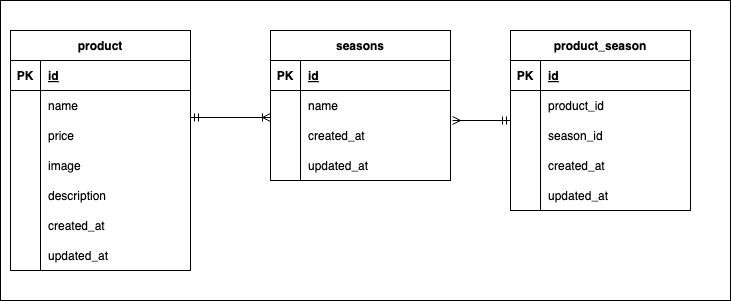

The diagram above was exported from draw.io. Its source (the exported page's mxGraphModel, read from the mxfile embedded in the PNG):
<mxGraphModel dx="718" dy="666" grid="1" gridSize="10" guides="1" tooltips="1" connect="1" arrows="1" fold="1" page="1" pageScale="1" pageWidth="827" pageHeight="1169" background="#FFFFFF" math="0" shadow="0">
  <root>
    <mxCell id="0" />
    <mxCell id="1" parent="0" />
    <mxCell id="2" value="product" style="shape=table;startSize=30;container=1;collapsible=1;childLayout=tableLayout;fixedRows=1;rowLines=0;fontStyle=1;align=center;resizeLast=1;fillColor=none;fontColor=#000000;strokeColor=#000000;labelBackgroundColor=none;" parent="1" vertex="1">
      <mxGeometry x="20" y="120" width="180" height="240" as="geometry" />
    </mxCell>
    <mxCell id="3" value="" style="shape=tableRow;horizontal=0;startSize=0;swimlaneHead=0;swimlaneBody=0;fillColor=none;collapsible=0;dropTarget=0;points=[[0,0.5],[1,0.5]];portConstraint=eastwest;top=0;left=0;right=0;bottom=1;strokeColor=#000000;" parent="2" vertex="1">
      <mxGeometry y="30" width="180" height="30" as="geometry" />
    </mxCell>
    <mxCell id="4" value="PK" style="shape=partialRectangle;connectable=0;fillColor=none;top=0;left=0;bottom=0;right=0;fontStyle=1;overflow=hidden;fontColor=#000000;" parent="3" vertex="1">
      <mxGeometry width="30" height="30" as="geometry">
        <mxRectangle width="30" height="30" as="alternateBounds" />
      </mxGeometry>
    </mxCell>
    <mxCell id="5" value="id" style="shape=partialRectangle;connectable=0;fillColor=none;top=0;left=0;bottom=0;right=0;align=left;spacingLeft=6;fontStyle=5;overflow=hidden;strokeColor=#000000;fontColor=#000000;" parent="3" vertex="1">
      <mxGeometry x="30" width="150" height="30" as="geometry">
        <mxRectangle width="150" height="30" as="alternateBounds" />
      </mxGeometry>
    </mxCell>
    <mxCell id="6" value="" style="shape=tableRow;horizontal=0;startSize=0;swimlaneHead=0;swimlaneBody=0;fillColor=none;collapsible=0;dropTarget=0;points=[[0,0.5],[1,0.5]];portConstraint=eastwest;top=0;left=0;right=0;bottom=0;" parent="2" vertex="1">
      <mxGeometry y="60" width="180" height="30" as="geometry" />
    </mxCell>
    <mxCell id="7" value="" style="shape=partialRectangle;connectable=0;fillColor=none;top=0;left=0;bottom=0;right=0;editable=1;overflow=hidden;" parent="6" vertex="1">
      <mxGeometry width="30" height="30" as="geometry">
        <mxRectangle width="30" height="30" as="alternateBounds" />
      </mxGeometry>
    </mxCell>
    <mxCell id="8" value="name" style="shape=partialRectangle;connectable=0;fillColor=none;top=0;left=0;bottom=0;right=0;align=left;spacingLeft=6;overflow=hidden;fontColor=#000000;" parent="6" vertex="1">
      <mxGeometry x="30" width="150" height="30" as="geometry">
        <mxRectangle width="150" height="30" as="alternateBounds" />
      </mxGeometry>
    </mxCell>
    <mxCell id="9" value="" style="shape=tableRow;horizontal=0;startSize=0;swimlaneHead=0;swimlaneBody=0;fillColor=none;collapsible=0;dropTarget=0;points=[[0,0.5],[1,0.5]];portConstraint=eastwest;top=0;left=0;right=0;bottom=0;" parent="2" vertex="1">
      <mxGeometry y="90" width="180" height="30" as="geometry" />
    </mxCell>
    <mxCell id="10" value="" style="shape=partialRectangle;connectable=0;fillColor=none;top=0;left=0;bottom=0;right=0;editable=1;overflow=hidden;" parent="9" vertex="1">
      <mxGeometry width="30" height="30" as="geometry">
        <mxRectangle width="30" height="30" as="alternateBounds" />
      </mxGeometry>
    </mxCell>
    <mxCell id="11" value="price" style="shape=partialRectangle;connectable=0;fillColor=none;top=0;left=0;bottom=0;right=0;align=left;spacingLeft=6;overflow=hidden;fontColor=#000000;" parent="9" vertex="1">
      <mxGeometry x="30" width="150" height="30" as="geometry">
        <mxRectangle width="150" height="30" as="alternateBounds" />
      </mxGeometry>
    </mxCell>
    <mxCell id="12" value="" style="shape=tableRow;horizontal=0;startSize=0;swimlaneHead=0;swimlaneBody=0;fillColor=none;collapsible=0;dropTarget=0;points=[[0,0.5],[1,0.5]];portConstraint=eastwest;top=0;left=0;right=0;bottom=0;" parent="2" vertex="1">
      <mxGeometry y="120" width="180" height="30" as="geometry" />
    </mxCell>
    <mxCell id="13" value="" style="shape=partialRectangle;connectable=0;fillColor=none;top=0;left=0;bottom=0;right=0;editable=1;overflow=hidden;" parent="12" vertex="1">
      <mxGeometry width="30" height="30" as="geometry">
        <mxRectangle width="30" height="30" as="alternateBounds" />
      </mxGeometry>
    </mxCell>
    <mxCell id="14" value="image" style="shape=partialRectangle;connectable=0;fillColor=none;top=0;left=0;bottom=0;right=0;align=left;spacingLeft=6;overflow=hidden;fontColor=#000000;" parent="12" vertex="1">
      <mxGeometry x="30" width="150" height="30" as="geometry">
        <mxRectangle width="150" height="30" as="alternateBounds" />
      </mxGeometry>
    </mxCell>
    <mxCell id="15" style="shape=tableRow;horizontal=0;startSize=0;swimlaneHead=0;swimlaneBody=0;fillColor=none;collapsible=0;dropTarget=0;points=[[0,0.5],[1,0.5]];portConstraint=eastwest;top=0;left=0;right=0;bottom=0;" parent="2" vertex="1">
      <mxGeometry y="150" width="180" height="30" as="geometry" />
    </mxCell>
    <mxCell id="16" style="shape=partialRectangle;connectable=0;fillColor=none;top=0;left=0;bottom=0;right=0;editable=1;overflow=hidden;" parent="15" vertex="1">
      <mxGeometry width="30" height="30" as="geometry">
        <mxRectangle width="30" height="30" as="alternateBounds" />
      </mxGeometry>
    </mxCell>
    <mxCell id="17" value="description" style="shape=partialRectangle;connectable=0;fillColor=none;top=0;left=0;bottom=0;right=0;align=left;spacingLeft=6;overflow=hidden;fontColor=#000000;" parent="15" vertex="1">
      <mxGeometry x="30" width="150" height="30" as="geometry">
        <mxRectangle width="150" height="30" as="alternateBounds" />
      </mxGeometry>
    </mxCell>
    <mxCell id="18" style="shape=tableRow;horizontal=0;startSize=0;swimlaneHead=0;swimlaneBody=0;fillColor=none;collapsible=0;dropTarget=0;points=[[0,0.5],[1,0.5]];portConstraint=eastwest;top=0;left=0;right=0;bottom=0;" parent="2" vertex="1">
      <mxGeometry y="180" width="180" height="30" as="geometry" />
    </mxCell>
    <mxCell id="19" style="shape=partialRectangle;connectable=0;fillColor=none;top=0;left=0;bottom=0;right=0;editable=1;overflow=hidden;" parent="18" vertex="1">
      <mxGeometry width="30" height="30" as="geometry">
        <mxRectangle width="30" height="30" as="alternateBounds" />
      </mxGeometry>
    </mxCell>
    <mxCell id="20" value="created_at " style="shape=partialRectangle;connectable=0;fillColor=none;top=0;left=0;bottom=0;right=0;align=left;spacingLeft=6;overflow=hidden;fontColor=#000000;" parent="18" vertex="1">
      <mxGeometry x="30" width="150" height="30" as="geometry">
        <mxRectangle width="150" height="30" as="alternateBounds" />
      </mxGeometry>
    </mxCell>
    <mxCell id="21" style="shape=tableRow;horizontal=0;startSize=0;swimlaneHead=0;swimlaneBody=0;fillColor=none;collapsible=0;dropTarget=0;points=[[0,0.5],[1,0.5]];portConstraint=eastwest;top=0;left=0;right=0;bottom=0;" parent="2" vertex="1">
      <mxGeometry y="210" width="180" height="30" as="geometry" />
    </mxCell>
    <mxCell id="22" style="shape=partialRectangle;connectable=0;fillColor=none;top=0;left=0;bottom=0;right=0;editable=1;overflow=hidden;" parent="21" vertex="1">
      <mxGeometry width="30" height="30" as="geometry">
        <mxRectangle width="30" height="30" as="alternateBounds" />
      </mxGeometry>
    </mxCell>
    <mxCell id="23" value="updated_at" style="shape=partialRectangle;connectable=0;fillColor=none;top=0;left=0;bottom=0;right=0;align=left;spacingLeft=6;overflow=hidden;fontColor=#000000;" parent="21" vertex="1">
      <mxGeometry x="30" width="150" height="30" as="geometry">
        <mxRectangle width="150" height="30" as="alternateBounds" />
      </mxGeometry>
    </mxCell>
    <mxCell id="24" value="" style="edgeStyle=orthogonalEdgeStyle;fontSize=12;html=1;endArrow=ERoneToMany;startArrow=ERmandOne;fontColor=#000000;strokeColor=#000000;entryX=0;entryY=0.5;entryDx=0;entryDy=0;exitX=1;exitY=0.5;exitDx=0;exitDy=0;startFill=0;" parent="1" edge="1">
      <mxGeometry width="100" height="100" relative="1" as="geometry">
        <mxPoint x="200" y="207" as="sourcePoint" />
        <mxPoint x="280" y="207" as="targetPoint" />
      </mxGeometry>
    </mxCell>
    <mxCell id="25" value="seasons" style="shape=table;startSize=30;container=1;collapsible=1;childLayout=tableLayout;fixedRows=1;rowLines=0;fontStyle=1;align=center;resizeLast=1;fillColor=none;strokeColor=#000000;fontColor=#000000;" parent="1" vertex="1">
      <mxGeometry x="280" y="120" width="180" height="150" as="geometry" />
    </mxCell>
    <mxCell id="26" value="" style="shape=tableRow;horizontal=0;startSize=0;swimlaneHead=0;swimlaneBody=0;fillColor=none;collapsible=0;dropTarget=0;points=[[0,0.5],[1,0.5]];portConstraint=eastwest;top=0;left=0;right=0;bottom=1;strokeColor=#000000;" parent="25" vertex="1">
      <mxGeometry y="30" width="180" height="30" as="geometry" />
    </mxCell>
    <mxCell id="27" value="PK" style="shape=partialRectangle;connectable=0;fillColor=none;top=0;left=0;bottom=0;right=0;fontStyle=1;overflow=hidden;fontColor=#000000;" parent="26" vertex="1">
      <mxGeometry width="30" height="30" as="geometry">
        <mxRectangle width="30" height="30" as="alternateBounds" />
      </mxGeometry>
    </mxCell>
    <mxCell id="28" value="id" style="shape=partialRectangle;connectable=0;fillColor=none;top=0;left=0;bottom=0;right=0;align=left;spacingLeft=6;fontStyle=5;overflow=hidden;fontColor=#000000;strokeColor=#000000;" parent="26" vertex="1">
      <mxGeometry x="30" width="150" height="30" as="geometry">
        <mxRectangle width="150" height="30" as="alternateBounds" />
      </mxGeometry>
    </mxCell>
    <mxCell id="29" value="" style="shape=tableRow;horizontal=0;startSize=0;swimlaneHead=0;swimlaneBody=0;fillColor=none;collapsible=0;dropTarget=0;points=[[0,0.5],[1,0.5]];portConstraint=eastwest;top=0;left=0;right=0;bottom=0;" parent="25" vertex="1">
      <mxGeometry y="60" width="180" height="30" as="geometry" />
    </mxCell>
    <mxCell id="30" value="" style="shape=partialRectangle;connectable=0;fillColor=none;top=0;left=0;bottom=0;right=0;editable=1;overflow=hidden;" parent="29" vertex="1">
      <mxGeometry width="30" height="30" as="geometry">
        <mxRectangle width="30" height="30" as="alternateBounds" />
      </mxGeometry>
    </mxCell>
    <mxCell id="31" value="name" style="shape=partialRectangle;connectable=0;fillColor=none;top=0;left=0;bottom=0;right=0;align=left;spacingLeft=6;overflow=hidden;strokeColor=#000000;fontColor=#000000;" parent="29" vertex="1">
      <mxGeometry x="30" width="150" height="30" as="geometry">
        <mxRectangle width="150" height="30" as="alternateBounds" />
      </mxGeometry>
    </mxCell>
    <mxCell id="32" value="" style="shape=tableRow;horizontal=0;startSize=0;swimlaneHead=0;swimlaneBody=0;fillColor=none;collapsible=0;dropTarget=0;points=[[0,0.5],[1,0.5]];portConstraint=eastwest;top=0;left=0;right=0;bottom=0;" parent="25" vertex="1">
      <mxGeometry y="90" width="180" height="30" as="geometry" />
    </mxCell>
    <mxCell id="33" value="" style="shape=partialRectangle;connectable=0;fillColor=none;top=0;left=0;bottom=0;right=0;editable=1;overflow=hidden;" parent="32" vertex="1">
      <mxGeometry width="30" height="30" as="geometry">
        <mxRectangle width="30" height="30" as="alternateBounds" />
      </mxGeometry>
    </mxCell>
    <mxCell id="34" value="created_at " style="shape=partialRectangle;connectable=0;fillColor=none;top=0;left=0;bottom=0;right=0;align=left;spacingLeft=6;overflow=hidden;fontColor=#000000;" parent="32" vertex="1">
      <mxGeometry x="30" width="150" height="30" as="geometry">
        <mxRectangle width="150" height="30" as="alternateBounds" />
      </mxGeometry>
    </mxCell>
    <mxCell id="35" value="" style="shape=tableRow;horizontal=0;startSize=0;swimlaneHead=0;swimlaneBody=0;fillColor=none;collapsible=0;dropTarget=0;points=[[0,0.5],[1,0.5]];portConstraint=eastwest;top=0;left=0;right=0;bottom=0;" parent="25" vertex="1">
      <mxGeometry y="120" width="180" height="30" as="geometry" />
    </mxCell>
    <mxCell id="36" value="" style="shape=partialRectangle;connectable=0;fillColor=none;top=0;left=0;bottom=0;right=0;editable=1;overflow=hidden;" parent="35" vertex="1">
      <mxGeometry width="30" height="30" as="geometry">
        <mxRectangle width="30" height="30" as="alternateBounds" />
      </mxGeometry>
    </mxCell>
    <mxCell id="37" value="updated_at " style="shape=partialRectangle;connectable=0;fillColor=none;top=0;left=0;bottom=0;right=0;align=left;spacingLeft=6;overflow=hidden;fontColor=#000000;" parent="35" vertex="1">
      <mxGeometry x="30" width="150" height="30" as="geometry">
        <mxRectangle width="150" height="30" as="alternateBounds" />
      </mxGeometry>
    </mxCell>
    <mxCell id="38" value="" style="edgeStyle=orthogonalEdgeStyle;fontSize=12;html=1;endArrow=ERmandOne;startArrow=ERmany;strokeColor=#000000;fontColor=#000000;endFill=0;" parent="1" edge="1">
      <mxGeometry width="100" height="100" relative="1" as="geometry">
        <mxPoint x="462" y="210" as="sourcePoint" />
        <mxPoint x="520" y="210" as="targetPoint" />
      </mxGeometry>
    </mxCell>
    <mxCell id="39" value="product_season " style="shape=table;startSize=30;container=1;collapsible=1;childLayout=tableLayout;fixedRows=1;rowLines=0;fontStyle=1;align=center;resizeLast=1;fillColor=none;strokeColor=#000000;fontColor=#000000;" parent="1" vertex="1">
      <mxGeometry x="520" y="120" width="180" height="180" as="geometry" />
    </mxCell>
    <mxCell id="40" value="" style="shape=tableRow;horizontal=0;startSize=0;swimlaneHead=0;swimlaneBody=0;fillColor=none;collapsible=0;dropTarget=0;points=[[0,0.5],[1,0.5]];portConstraint=eastwest;top=0;left=0;right=0;bottom=1;strokeColor=#000000;fontColor=#000000;" parent="39" vertex="1">
      <mxGeometry y="30" width="180" height="30" as="geometry" />
    </mxCell>
    <mxCell id="41" value="PK" style="shape=partialRectangle;connectable=0;fillColor=none;top=0;left=0;bottom=0;right=0;fontStyle=1;overflow=hidden;strokeColor=#000000;fontColor=#000000;" parent="40" vertex="1">
      <mxGeometry width="30" height="30" as="geometry">
        <mxRectangle width="30" height="30" as="alternateBounds" />
      </mxGeometry>
    </mxCell>
    <mxCell id="42" value="id" style="shape=partialRectangle;connectable=0;fillColor=none;top=0;left=0;bottom=0;right=0;align=left;spacingLeft=6;fontStyle=5;overflow=hidden;strokeColor=#000000;fontColor=#000000;" parent="40" vertex="1">
      <mxGeometry x="30" width="150" height="30" as="geometry">
        <mxRectangle width="150" height="30" as="alternateBounds" />
      </mxGeometry>
    </mxCell>
    <mxCell id="43" value="" style="shape=tableRow;horizontal=0;startSize=0;swimlaneHead=0;swimlaneBody=0;fillColor=none;collapsible=0;dropTarget=0;points=[[0,0.5],[1,0.5]];portConstraint=eastwest;top=0;left=0;right=0;bottom=0;strokeColor=#000000;fontColor=#000000;" parent="39" vertex="1">
      <mxGeometry y="60" width="180" height="30" as="geometry" />
    </mxCell>
    <mxCell id="44" value="" style="shape=partialRectangle;connectable=0;fillColor=none;top=0;left=0;bottom=0;right=0;editable=1;overflow=hidden;strokeColor=#000000;fontColor=#000000;" parent="43" vertex="1">
      <mxGeometry width="30" height="30" as="geometry">
        <mxRectangle width="30" height="30" as="alternateBounds" />
      </mxGeometry>
    </mxCell>
    <mxCell id="45" value="product_id" style="shape=partialRectangle;connectable=0;fillColor=none;top=0;left=0;bottom=0;right=0;align=left;spacingLeft=6;overflow=hidden;strokeColor=#000000;fontColor=#000000;" parent="43" vertex="1">
      <mxGeometry x="30" width="150" height="30" as="geometry">
        <mxRectangle width="150" height="30" as="alternateBounds" />
      </mxGeometry>
    </mxCell>
    <mxCell id="46" value="" style="shape=tableRow;horizontal=0;startSize=0;swimlaneHead=0;swimlaneBody=0;fillColor=none;collapsible=0;dropTarget=0;points=[[0,0.5],[1,0.5]];portConstraint=eastwest;top=0;left=0;right=0;bottom=0;strokeColor=#000000;fontColor=#000000;" parent="39" vertex="1">
      <mxGeometry y="90" width="180" height="30" as="geometry" />
    </mxCell>
    <mxCell id="47" value="" style="shape=partialRectangle;connectable=0;fillColor=none;top=0;left=0;bottom=0;right=0;editable=1;overflow=hidden;strokeColor=#000000;fontColor=#000000;" parent="46" vertex="1">
      <mxGeometry width="30" height="30" as="geometry">
        <mxRectangle width="30" height="30" as="alternateBounds" />
      </mxGeometry>
    </mxCell>
    <mxCell id="48" value="season_id" style="shape=partialRectangle;connectable=0;fillColor=none;top=0;left=0;bottom=0;right=0;align=left;spacingLeft=6;overflow=hidden;strokeColor=#000000;fontColor=#000000;" parent="46" vertex="1">
      <mxGeometry x="30" width="150" height="30" as="geometry">
        <mxRectangle width="150" height="30" as="alternateBounds" />
      </mxGeometry>
    </mxCell>
    <mxCell id="49" value="" style="shape=tableRow;horizontal=0;startSize=0;swimlaneHead=0;swimlaneBody=0;fillColor=none;collapsible=0;dropTarget=0;points=[[0,0.5],[1,0.5]];portConstraint=eastwest;top=0;left=0;right=0;bottom=0;strokeColor=#000000;fontColor=#000000;" parent="39" vertex="1">
      <mxGeometry y="120" width="180" height="30" as="geometry" />
    </mxCell>
    <mxCell id="50" value="" style="shape=partialRectangle;connectable=0;fillColor=none;top=0;left=0;bottom=0;right=0;editable=1;overflow=hidden;strokeColor=#000000;fontColor=#000000;" parent="49" vertex="1">
      <mxGeometry width="30" height="30" as="geometry">
        <mxRectangle width="30" height="30" as="alternateBounds" />
      </mxGeometry>
    </mxCell>
    <mxCell id="51" value="created_at" style="shape=partialRectangle;connectable=0;fillColor=none;top=0;left=0;bottom=0;right=0;align=left;spacingLeft=6;overflow=hidden;strokeColor=#000000;fontColor=#000000;" parent="49" vertex="1">
      <mxGeometry x="30" width="150" height="30" as="geometry">
        <mxRectangle width="150" height="30" as="alternateBounds" />
      </mxGeometry>
    </mxCell>
    <mxCell id="52" style="shape=tableRow;horizontal=0;startSize=0;swimlaneHead=0;swimlaneBody=0;fillColor=none;collapsible=0;dropTarget=0;points=[[0,0.5],[1,0.5]];portConstraint=eastwest;top=0;left=0;right=0;bottom=0;strokeColor=#000000;fontColor=#000000;" parent="39" vertex="1">
      <mxGeometry y="150" width="180" height="30" as="geometry" />
    </mxCell>
    <mxCell id="53" style="shape=partialRectangle;connectable=0;fillColor=none;top=0;left=0;bottom=0;right=0;editable=1;overflow=hidden;strokeColor=#000000;fontColor=#000000;" parent="52" vertex="1">
      <mxGeometry width="30" height="30" as="geometry">
        <mxRectangle width="30" height="30" as="alternateBounds" />
      </mxGeometry>
    </mxCell>
    <mxCell id="54" value="updated_at  " style="shape=partialRectangle;connectable=0;fillColor=none;top=0;left=0;bottom=0;right=0;align=left;spacingLeft=6;overflow=hidden;strokeColor=#000000;fontColor=#000000;" parent="52" vertex="1">
      <mxGeometry x="30" width="150" height="30" as="geometry">
        <mxRectangle width="150" height="30" as="alternateBounds" />
      </mxGeometry>
    </mxCell>
    <mxCell id="55" value="" style="rounded=0;whiteSpace=wrap;html=1;fillColor=none;strokeColor=#000000;" vertex="1" parent="1">
      <mxGeometry x="10" y="90" width="730" height="300" as="geometry" />
    </mxCell>
  </root>
</mxGraphModel>